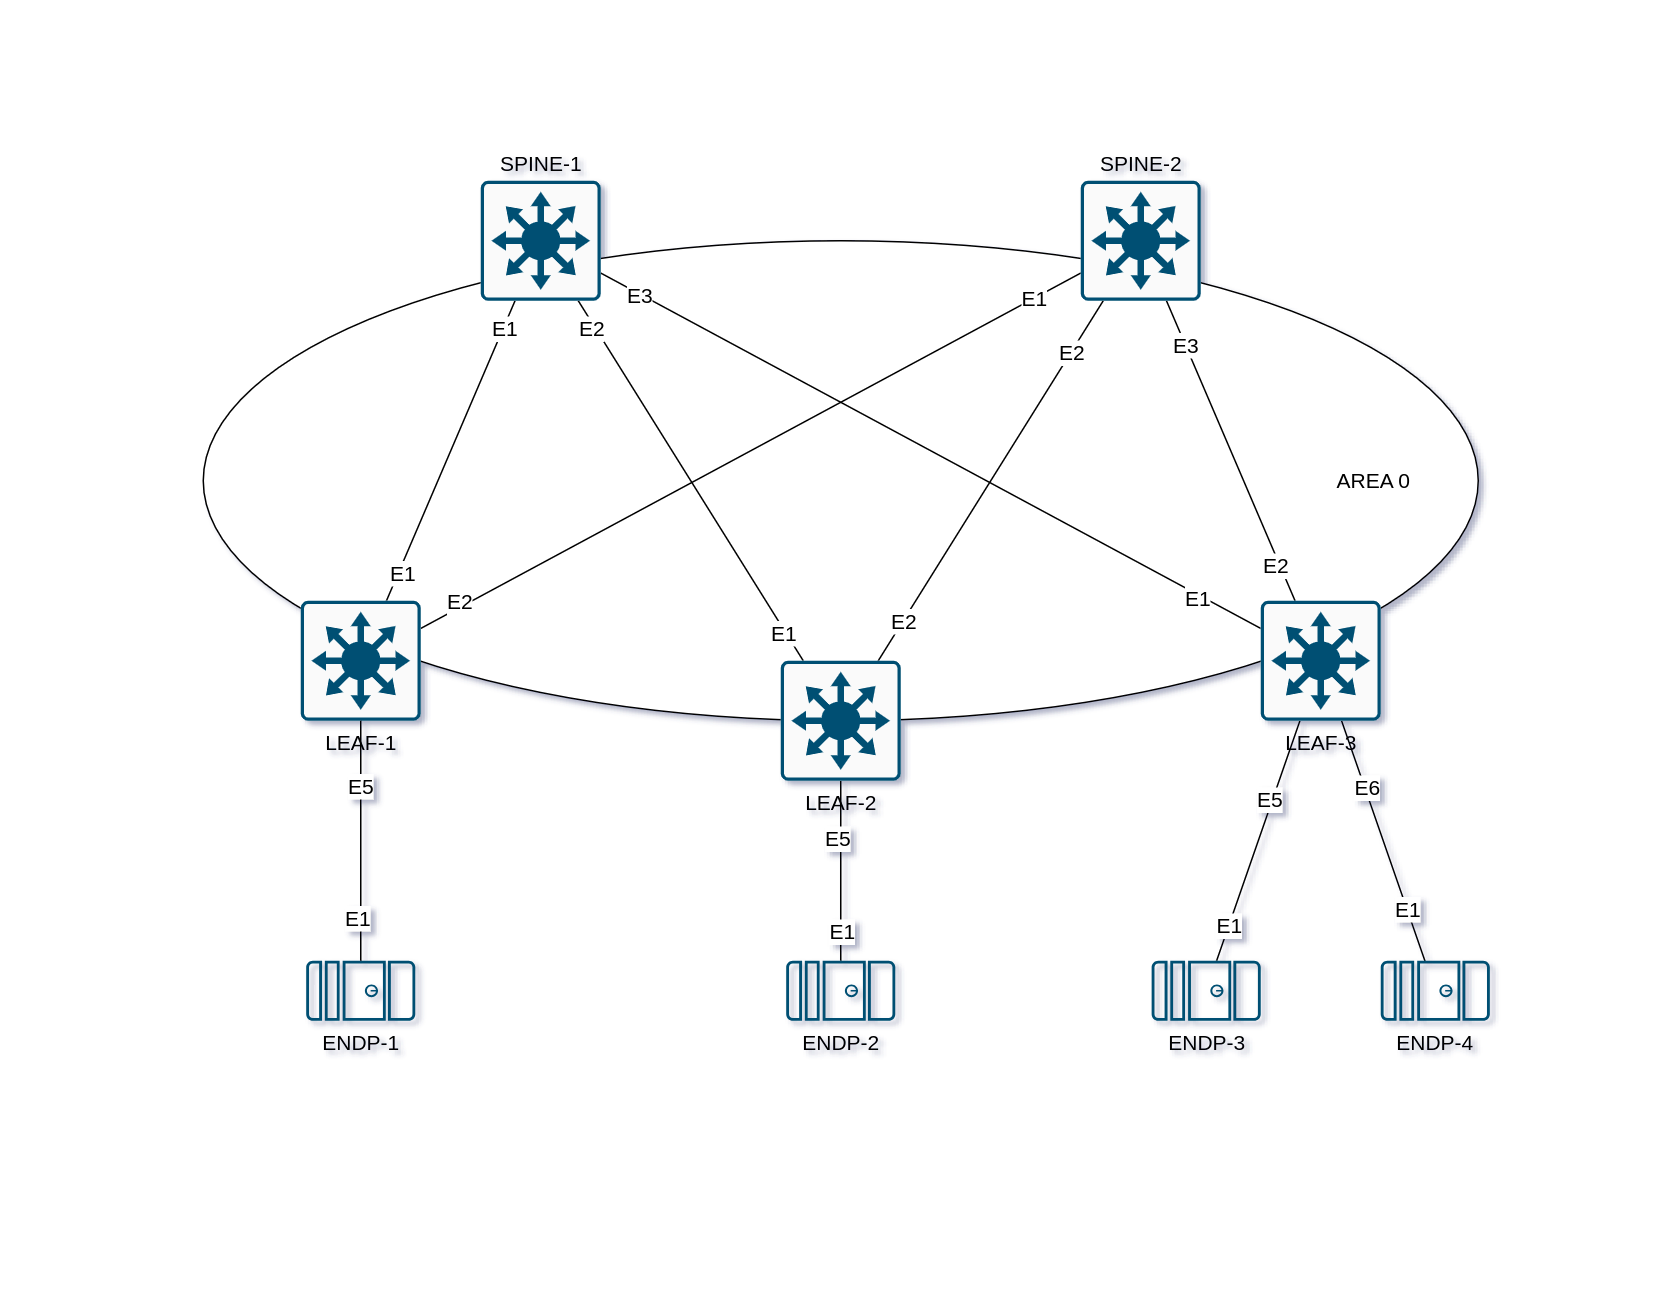

The diagram above was exported from draw.io. Its source (the exported page's mxGraphModel, read from the mxfile embedded in the PNG):
<mxGraphModel dx="1194" dy="877" grid="1" gridSize="10" guides="1" tooltips="1" connect="1" arrows="1" fold="1" page="1" pageScale="1" pageWidth="1100" pageHeight="850" math="0" shadow="0">
  <root>
    <mxCell id="0" />
    <mxCell id="1" parent="0" />
    <mxCell id="b10FufUBsKpGnJhTH5q2-40" value="" style="ellipse;whiteSpace=wrap;html=1;fontSize=14;" vertex="1" parent="1">
      <mxGeometry x="135" y="160" width="850" height="320" as="geometry" />
    </mxCell>
    <mxCell id="b10FufUBsKpGnJhTH5q2-1" style="edgeStyle=none;rounded=0;orthogonalLoop=1;jettySize=auto;html=1;endArrow=none;endFill=0;fontSize=14;" edge="1" parent="1" source="b10FufUBsKpGnJhTH5q2-7" target="b10FufUBsKpGnJhTH5q2-31">
      <mxGeometry relative="1" as="geometry" />
    </mxCell>
    <mxCell id="b10FufUBsKpGnJhTH5q2-2" value="E1" style="edgeLabel;html=1;align=center;verticalAlign=middle;resizable=0;points=[];fontSize=14;" vertex="1" connectable="0" parent="b10FufUBsKpGnJhTH5q2-1">
      <mxGeometry x="-0.8036" y="-2" relative="1" as="geometry">
        <mxPoint as="offset" />
      </mxGeometry>
    </mxCell>
    <mxCell id="b10FufUBsKpGnJhTH5q2-3" value="E1" style="edgeLabel;html=1;align=center;verticalAlign=middle;resizable=0;points=[];fontSize=14;" vertex="1" connectable="0" parent="b10FufUBsKpGnJhTH5q2-1">
      <mxGeometry x="0.8168" relative="1" as="geometry">
        <mxPoint as="offset" />
      </mxGeometry>
    </mxCell>
    <mxCell id="b10FufUBsKpGnJhTH5q2-4" value="" style="edgeStyle=none;rounded=0;orthogonalLoop=1;jettySize=auto;html=1;endArrow=none;endFill=0;fontSize=14;" edge="1" parent="1" source="b10FufUBsKpGnJhTH5q2-7" target="b10FufUBsKpGnJhTH5q2-32">
      <mxGeometry relative="1" as="geometry" />
    </mxCell>
    <mxCell id="b10FufUBsKpGnJhTH5q2-5" value="E2" style="edgeLabel;html=1;align=center;verticalAlign=middle;resizable=0;points=[];fontSize=14;" vertex="1" connectable="0" parent="b10FufUBsKpGnJhTH5q2-4">
      <mxGeometry x="-0.8781" y="4" relative="1" as="geometry">
        <mxPoint x="1" as="offset" />
      </mxGeometry>
    </mxCell>
    <mxCell id="b10FufUBsKpGnJhTH5q2-6" value="E1" style="edgeLabel;html=1;align=center;verticalAlign=middle;resizable=0;points=[];fontSize=14;" vertex="1" connectable="0" parent="b10FufUBsKpGnJhTH5q2-4">
      <mxGeometry x="0.8583" relative="1" as="geometry">
        <mxPoint as="offset" />
      </mxGeometry>
    </mxCell>
    <mxCell id="b10FufUBsKpGnJhTH5q2-7" value="LEAF-1" style="sketch=0;points=[[0.015,0.015,0],[0.985,0.015,0],[0.985,0.985,0],[0.015,0.985,0],[0.25,0,0],[0.5,0,0],[0.75,0,0],[1,0.25,0],[1,0.5,0],[1,0.75,0],[0.75,1,0],[0.5,1,0],[0.25,1,0],[0,0.75,0],[0,0.5,0],[0,0.25,0]];verticalLabelPosition=bottom;html=1;verticalAlign=top;aspect=fixed;align=center;pointerEvents=1;shape=mxgraph.cisco19.rect;prIcon=l3_switch;fillColor=#FAFAFA;strokeColor=#005073;horizontal=1;labelPosition=center;fontSize=14;" vertex="1" parent="1">
      <mxGeometry x="200" y="400" width="80" height="80" as="geometry" />
    </mxCell>
    <mxCell id="b10FufUBsKpGnJhTH5q2-8" style="edgeStyle=none;rounded=0;orthogonalLoop=1;jettySize=auto;html=1;endArrow=none;endFill=0;fontSize=14;" edge="1" parent="1" source="b10FufUBsKpGnJhTH5q2-17" target="b10FufUBsKpGnJhTH5q2-31">
      <mxGeometry relative="1" as="geometry" />
    </mxCell>
    <mxCell id="b10FufUBsKpGnJhTH5q2-9" value="E2" style="edgeLabel;html=1;align=center;verticalAlign=middle;resizable=0;points=[];fontSize=14;" vertex="1" connectable="0" parent="b10FufUBsKpGnJhTH5q2-8">
      <mxGeometry x="0.8565" y="2" relative="1" as="geometry">
        <mxPoint as="offset" />
      </mxGeometry>
    </mxCell>
    <mxCell id="b10FufUBsKpGnJhTH5q2-10" value="E1" style="edgeLabel;html=1;align=center;verticalAlign=middle;resizable=0;points=[];fontSize=14;" vertex="1" connectable="0" parent="b10FufUBsKpGnJhTH5q2-8">
      <mxGeometry x="-0.8353" y="1" relative="1" as="geometry">
        <mxPoint as="offset" />
      </mxGeometry>
    </mxCell>
    <mxCell id="b10FufUBsKpGnJhTH5q2-11" style="edgeStyle=none;rounded=0;orthogonalLoop=1;jettySize=auto;html=1;endArrow=none;endFill=0;fontSize=14;" edge="1" parent="1" source="b10FufUBsKpGnJhTH5q2-17" target="b10FufUBsKpGnJhTH5q2-32">
      <mxGeometry relative="1" as="geometry" />
    </mxCell>
    <mxCell id="b10FufUBsKpGnJhTH5q2-12" value="E2" style="edgeLabel;html=1;align=center;verticalAlign=middle;resizable=0;points=[];fontSize=14;" vertex="1" connectable="0" parent="b10FufUBsKpGnJhTH5q2-11">
      <mxGeometry x="0.7127" relative="1" as="geometry">
        <mxPoint as="offset" />
      </mxGeometry>
    </mxCell>
    <mxCell id="b10FufUBsKpGnJhTH5q2-13" value="E2" style="edgeLabel;html=1;align=center;verticalAlign=middle;resizable=0;points=[];fontSize=14;" vertex="1" connectable="0" parent="b10FufUBsKpGnJhTH5q2-11">
      <mxGeometry x="-0.78" relative="1" as="geometry">
        <mxPoint as="offset" />
      </mxGeometry>
    </mxCell>
    <mxCell id="b10FufUBsKpGnJhTH5q2-14" style="rounded=0;orthogonalLoop=1;jettySize=auto;html=1;endArrow=none;endFill=0;fontSize=14;" edge="1" parent="1" source="b10FufUBsKpGnJhTH5q2-17" target="b10FufUBsKpGnJhTH5q2-34">
      <mxGeometry relative="1" as="geometry" />
    </mxCell>
    <mxCell id="b10FufUBsKpGnJhTH5q2-15" value="E5" style="edgeLabel;html=1;align=center;verticalAlign=middle;resizable=0;points=[];fontSize=14;" vertex="1" connectable="0" parent="b10FufUBsKpGnJhTH5q2-14">
      <mxGeometry x="-0.3594" y="-3" relative="1" as="geometry">
        <mxPoint as="offset" />
      </mxGeometry>
    </mxCell>
    <mxCell id="b10FufUBsKpGnJhTH5q2-16" value="E1" style="edgeLabel;html=1;align=center;verticalAlign=middle;resizable=0;points=[];fontSize=14;" vertex="1" connectable="0" parent="b10FufUBsKpGnJhTH5q2-14">
      <mxGeometry x="0.6833" relative="1" as="geometry">
        <mxPoint as="offset" />
      </mxGeometry>
    </mxCell>
    <mxCell id="b10FufUBsKpGnJhTH5q2-17" value="LEAF-2" style="sketch=0;points=[[0.015,0.015,0],[0.985,0.015,0],[0.985,0.985,0],[0.015,0.985,0],[0.25,0,0],[0.5,0,0],[0.75,0,0],[1,0.25,0],[1,0.5,0],[1,0.75,0],[0.75,1,0],[0.5,1,0],[0.25,1,0],[0,0.75,0],[0,0.5,0],[0,0.25,0]];verticalLabelPosition=bottom;html=1;verticalAlign=top;aspect=fixed;align=center;pointerEvents=1;shape=mxgraph.cisco19.rect;prIcon=l3_switch;fillColor=#FAFAFA;strokeColor=#005073;labelPosition=center;horizontal=1;fontSize=14;" vertex="1" parent="1">
      <mxGeometry x="520" y="440" width="80" height="80" as="geometry" />
    </mxCell>
    <mxCell id="b10FufUBsKpGnJhTH5q2-18" style="edgeStyle=none;rounded=0;orthogonalLoop=1;jettySize=auto;html=1;endArrow=none;endFill=0;fontSize=14;" edge="1" parent="1" source="b10FufUBsKpGnJhTH5q2-30" target="b10FufUBsKpGnJhTH5q2-31">
      <mxGeometry relative="1" as="geometry" />
    </mxCell>
    <mxCell id="b10FufUBsKpGnJhTH5q2-19" value="E3" style="edgeLabel;html=1;align=center;verticalAlign=middle;resizable=0;points=[];fontSize=14;" vertex="1" connectable="0" parent="b10FufUBsKpGnJhTH5q2-18">
      <mxGeometry x="0.8812" y="1" relative="1" as="geometry">
        <mxPoint as="offset" />
      </mxGeometry>
    </mxCell>
    <mxCell id="b10FufUBsKpGnJhTH5q2-20" value="E1" style="edgeLabel;html=1;align=center;verticalAlign=middle;resizable=0;points=[];fontSize=14;" vertex="1" connectable="0" parent="b10FufUBsKpGnJhTH5q2-18">
      <mxGeometry x="-0.8103" y="3" relative="1" as="geometry">
        <mxPoint as="offset" />
      </mxGeometry>
    </mxCell>
    <mxCell id="b10FufUBsKpGnJhTH5q2-21" style="edgeStyle=none;rounded=0;orthogonalLoop=1;jettySize=auto;html=1;endArrow=none;endFill=0;fontSize=14;" edge="1" parent="1" source="b10FufUBsKpGnJhTH5q2-30" target="b10FufUBsKpGnJhTH5q2-32">
      <mxGeometry relative="1" as="geometry" />
    </mxCell>
    <mxCell id="b10FufUBsKpGnJhTH5q2-22" value="E3" style="edgeLabel;html=1;align=center;verticalAlign=middle;resizable=0;points=[];fontSize=14;" vertex="1" connectable="0" parent="b10FufUBsKpGnJhTH5q2-21">
      <mxGeometry x="0.7141" relative="1" as="geometry">
        <mxPoint as="offset" />
      </mxGeometry>
    </mxCell>
    <mxCell id="b10FufUBsKpGnJhTH5q2-23" value="E2" style="edgeLabel;html=1;align=center;verticalAlign=middle;resizable=0;points=[];fontSize=14;" vertex="1" connectable="0" parent="b10FufUBsKpGnJhTH5q2-21">
      <mxGeometry x="-0.7561" y="4" relative="1" as="geometry">
        <mxPoint x="1" as="offset" />
      </mxGeometry>
    </mxCell>
    <mxCell id="b10FufUBsKpGnJhTH5q2-24" style="edgeStyle=none;rounded=0;orthogonalLoop=1;jettySize=auto;html=1;endArrow=none;endFill=0;fontSize=14;" edge="1" parent="1" source="b10FufUBsKpGnJhTH5q2-30" target="b10FufUBsKpGnJhTH5q2-35">
      <mxGeometry relative="1" as="geometry" />
    </mxCell>
    <mxCell id="b10FufUBsKpGnJhTH5q2-25" value="E5" style="edgeLabel;html=1;align=center;verticalAlign=middle;resizable=0;points=[];fontSize=14;" vertex="1" connectable="0" parent="b10FufUBsKpGnJhTH5q2-24">
      <mxGeometry x="-0.3415" y="-2" relative="1" as="geometry">
        <mxPoint as="offset" />
      </mxGeometry>
    </mxCell>
    <mxCell id="b10FufUBsKpGnJhTH5q2-26" value="E1" style="edgeLabel;html=1;align=center;verticalAlign=middle;resizable=0;points=[];fontSize=14;" vertex="1" connectable="0" parent="b10FufUBsKpGnJhTH5q2-24">
      <mxGeometry x="0.7044" relative="1" as="geometry">
        <mxPoint as="offset" />
      </mxGeometry>
    </mxCell>
    <mxCell id="b10FufUBsKpGnJhTH5q2-27" style="edgeStyle=none;rounded=0;orthogonalLoop=1;jettySize=auto;html=1;endArrow=none;endFill=0;fontSize=14;" edge="1" parent="1" source="b10FufUBsKpGnJhTH5q2-30" target="b10FufUBsKpGnJhTH5q2-36">
      <mxGeometry relative="1" as="geometry" />
    </mxCell>
    <mxCell id="b10FufUBsKpGnJhTH5q2-28" value="E6" style="edgeLabel;html=1;align=center;verticalAlign=middle;resizable=0;points=[];fontSize=14;" vertex="1" connectable="0" parent="b10FufUBsKpGnJhTH5q2-27">
      <mxGeometry x="-0.4456" y="1" relative="1" as="geometry">
        <mxPoint as="offset" />
      </mxGeometry>
    </mxCell>
    <mxCell id="b10FufUBsKpGnJhTH5q2-29" value="E1" style="edgeLabel;html=1;align=center;verticalAlign=middle;resizable=0;points=[];fontSize=14;" vertex="1" connectable="0" parent="b10FufUBsKpGnJhTH5q2-27">
      <mxGeometry x="0.5648" relative="1" as="geometry">
        <mxPoint as="offset" />
      </mxGeometry>
    </mxCell>
    <mxCell id="b10FufUBsKpGnJhTH5q2-30" value="LEAF-3" style="sketch=0;points=[[0.015,0.015,0],[0.985,0.015,0],[0.985,0.985,0],[0.015,0.985,0],[0.25,0,0],[0.5,0,0],[0.75,0,0],[1,0.25,0],[1,0.5,0],[1,0.75,0],[0.75,1,0],[0.5,1,0],[0.25,1,0],[0,0.75,0],[0,0.5,0],[0,0.25,0]];verticalLabelPosition=bottom;html=1;verticalAlign=top;aspect=fixed;align=center;pointerEvents=1;shape=mxgraph.cisco19.rect;prIcon=l3_switch;fillColor=#FAFAFA;strokeColor=#005073;labelPosition=center;horizontal=1;fontSize=14;" vertex="1" parent="1">
      <mxGeometry x="840" y="400" width="80" height="80" as="geometry" />
    </mxCell>
    <mxCell id="b10FufUBsKpGnJhTH5q2-31" value="SPINE-1" style="sketch=0;points=[[0.015,0.015,0],[0.985,0.015,0],[0.985,0.985,0],[0.015,0.985,0],[0.25,0,0],[0.5,0,0],[0.75,0,0],[1,0.25,0],[1,0.5,0],[1,0.75,0],[0.75,1,0],[0.5,1,0],[0.25,1,0],[0,0.75,0],[0,0.5,0],[0,0.25,0]];verticalLabelPosition=top;html=1;verticalAlign=bottom;aspect=fixed;align=center;pointerEvents=1;shape=mxgraph.cisco19.rect;prIcon=l3_switch;fillColor=#FAFAFA;strokeColor=#005073;labelPosition=center;fontSize=14;" vertex="1" parent="1">
      <mxGeometry x="320" y="120" width="80" height="80" as="geometry" />
    </mxCell>
    <mxCell id="b10FufUBsKpGnJhTH5q2-32" value="SPINE-2" style="sketch=0;points=[[0.015,0.015,0],[0.985,0.015,0],[0.985,0.985,0],[0.015,0.985,0],[0.25,0,0],[0.5,0,0],[0.75,0,0],[1,0.25,0],[1,0.5,0],[1,0.75,0],[0.75,1,0],[0.5,1,0],[0.25,1,0],[0,0.75,0],[0,0.5,0],[0,0.25,0]];verticalLabelPosition=top;html=1;verticalAlign=bottom;aspect=fixed;align=center;pointerEvents=1;shape=mxgraph.cisco19.rect;prIcon=l3_switch;fillColor=#FAFAFA;strokeColor=#005073;labelPosition=center;fontSize=14;" vertex="1" parent="1">
      <mxGeometry x="720" y="120" width="80" height="80" as="geometry" />
    </mxCell>
    <mxCell id="b10FufUBsKpGnJhTH5q2-33" value="ENDP-1" style="sketch=0;points=[[0.015,0.015,0],[0.985,0.015,0],[0.985,0.985,0],[0.015,0.985,0],[0.25,0,0],[0.5,0,0],[0.75,0,0],[1,0.25,0],[1,0.5,0],[1,0.75,0],[0.75,1,0],[0.5,1,0],[0.25,1,0],[0,0.75,0],[0,0.5,0],[0,0.25,0]];verticalLabelPosition=bottom;html=1;verticalAlign=top;aspect=fixed;align=center;pointerEvents=1;shape=mxgraph.cisco19.server;fillColor=#005073;strokeColor=none;direction=south;fontSize=14;" vertex="1" parent="1">
      <mxGeometry x="203.64" y="640" width="72.73" height="40" as="geometry" />
    </mxCell>
    <mxCell id="b10FufUBsKpGnJhTH5q2-34" value="ENDP-2" style="sketch=0;points=[[0.015,0.015,0],[0.985,0.015,0],[0.985,0.985,0],[0.015,0.985,0],[0.25,0,0],[0.5,0,0],[0.75,0,0],[1,0.25,0],[1,0.5,0],[1,0.75,0],[0.75,1,0],[0.5,1,0],[0.25,1,0],[0,0.75,0],[0,0.5,0],[0,0.25,0]];verticalLabelPosition=bottom;html=1;verticalAlign=top;aspect=fixed;align=center;pointerEvents=1;shape=mxgraph.cisco19.server;fillColor=#005073;strokeColor=none;direction=south;fontSize=14;" vertex="1" parent="1">
      <mxGeometry x="523.64" y="640" width="72.73" height="40" as="geometry" />
    </mxCell>
    <mxCell id="b10FufUBsKpGnJhTH5q2-35" value="ENDP-3" style="sketch=0;points=[[0.015,0.015,0],[0.985,0.015,0],[0.985,0.985,0],[0.015,0.985,0],[0.25,0,0],[0.5,0,0],[0.75,0,0],[1,0.25,0],[1,0.5,0],[1,0.75,0],[0.75,1,0],[0.5,1,0],[0.25,1,0],[0,0.75,0],[0,0.5,0],[0,0.25,0]];verticalLabelPosition=bottom;html=1;verticalAlign=top;aspect=fixed;align=center;pointerEvents=1;shape=mxgraph.cisco19.server;fillColor=#005073;strokeColor=none;direction=south;fontSize=14;" vertex="1" parent="1">
      <mxGeometry x="767.27" y="640" width="72.73" height="40" as="geometry" />
    </mxCell>
    <mxCell id="b10FufUBsKpGnJhTH5q2-36" value="ENDP-4" style="sketch=0;points=[[0.015,0.015,0],[0.985,0.015,0],[0.985,0.985,0],[0.015,0.985,0],[0.25,0,0],[0.5,0,0],[0.75,0,0],[1,0.25,0],[1,0.5,0],[1,0.75,0],[0.75,1,0],[0.5,1,0],[0.25,1,0],[0,0.75,0],[0,0.5,0],[0,0.25,0]];verticalLabelPosition=bottom;html=1;verticalAlign=top;aspect=fixed;align=center;pointerEvents=1;shape=mxgraph.cisco19.server;fillColor=#005073;strokeColor=none;direction=south;fontSize=14;" vertex="1" parent="1">
      <mxGeometry x="920" y="640" width="72.73" height="40" as="geometry" />
    </mxCell>
    <mxCell id="b10FufUBsKpGnJhTH5q2-37" style="rounded=0;orthogonalLoop=1;jettySize=auto;html=1;entryX=0;entryY=0.5;entryDx=0;entryDy=0;entryPerimeter=0;endArrow=none;endFill=0;fontSize=14;" edge="1" parent="1" source="b10FufUBsKpGnJhTH5q2-7" target="b10FufUBsKpGnJhTH5q2-33">
      <mxGeometry relative="1" as="geometry" />
    </mxCell>
    <mxCell id="b10FufUBsKpGnJhTH5q2-38" value="E5" style="edgeLabel;html=1;align=center;verticalAlign=middle;resizable=0;points=[];fontSize=14;" vertex="1" connectable="0" parent="b10FufUBsKpGnJhTH5q2-37">
      <mxGeometry x="-0.4565" y="-1" relative="1" as="geometry">
        <mxPoint as="offset" />
      </mxGeometry>
    </mxCell>
    <mxCell id="b10FufUBsKpGnJhTH5q2-39" value="E1" style="edgeLabel;html=1;align=center;verticalAlign=middle;resizable=0;points=[];fontSize=14;" vertex="1" connectable="0" parent="b10FufUBsKpGnJhTH5q2-37">
      <mxGeometry x="0.6407" y="-3" relative="1" as="geometry">
        <mxPoint as="offset" />
      </mxGeometry>
    </mxCell>
    <mxCell id="b10FufUBsKpGnJhTH5q2-41" value="AREA 0" style="text;html=1;align=center;verticalAlign=middle;resizable=0;points=[];autosize=1;strokeColor=none;fillColor=none;fontSize=14;" vertex="1" parent="1">
      <mxGeometry x="880" y="305" width="70" height="30" as="geometry" />
    </mxCell>
  </root>
</mxGraphModel>